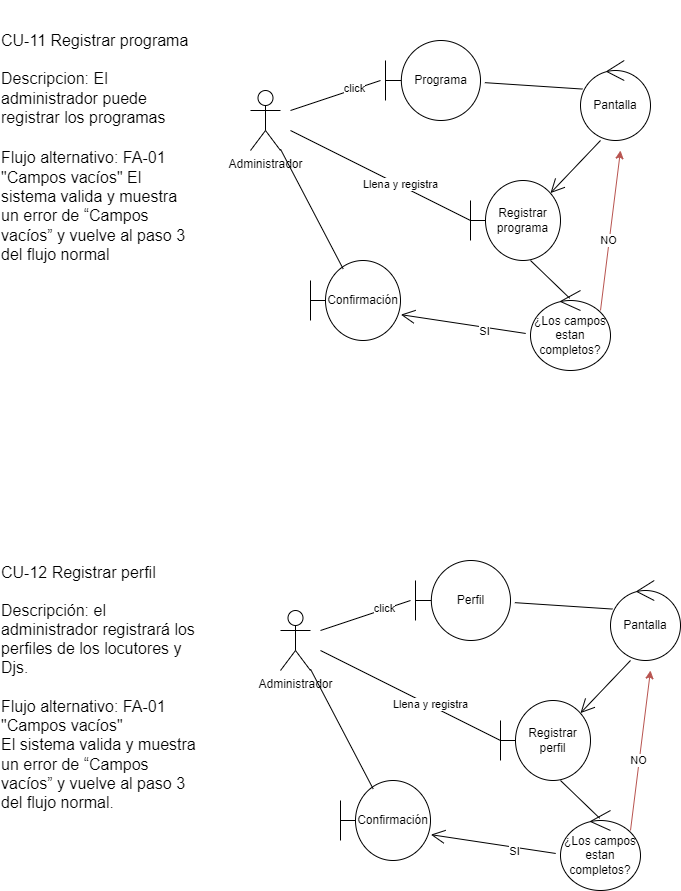

The diagram above was exported from draw.io. Its source (the exported page's mxGraphModel, read from the mxfile embedded in the PNG):
<mxGraphModel dx="1050" dy="541" grid="1" gridSize="10" guides="1" tooltips="1" connect="1" arrows="1" fold="1" page="1" pageScale="1" pageWidth="850" pageHeight="1100" math="0" shadow="0">
  <root>
    <mxCell id="0" />
    <mxCell id="1" parent="0" />
    <mxCell id="pNlp683F4NEjtTmWEUjE-1" value="&lt;br&gt;&lt;div style=&quot;text-align: left;&quot;&gt;&lt;span style=&quot;font-family: &amp;quot;Liberation Serif&amp;quot;, &amp;quot;Liberation Serif_EmbeddedFont&amp;quot;, &amp;quot;Liberation Serif_MSFontService&amp;quot;, sans-serif; font-size: 12pt; font-variant-ligatures: none; margin: 0px; padding: 0px; user-select: text; -webkit-user-drag: none; -webkit-tap-highlight-color: transparent;&quot; class=&quot;NormalTextRun SCXW234661970 BCX0&quot;&gt;CU-&lt;/span&gt;&lt;span style=&quot;font-family: &amp;quot;Liberation Serif&amp;quot;, &amp;quot;Liberation Serif_EmbeddedFont&amp;quot;, &amp;quot;Liberation Serif_MSFontService&amp;quot;, sans-serif; font-size: 12pt; font-variant-ligatures: none; margin: 0px; padding: 0px; user-select: text; -webkit-user-drag: none; -webkit-tap-highlight-color: transparent;&quot; class=&quot;NormalTextRun SCXW234661970 BCX0&quot;&gt;11&lt;/span&gt;&lt;span style=&quot;font-family: &amp;quot;Liberation Serif&amp;quot;, &amp;quot;Liberation Serif_EmbeddedFont&amp;quot;, &amp;quot;Liberation Serif_MSFontService&amp;quot;, sans-serif; font-size: 12pt; font-variant-ligatures: none; margin: 0px; padding: 0px; user-select: text; -webkit-user-drag: none; -webkit-tap-highlight-color: transparent;&quot; class=&quot;NormalTextRun SCXW234661970 BCX0&quot;&gt; &lt;/span&gt;&lt;span style=&quot;font-family: &amp;quot;Liberation Serif&amp;quot;, &amp;quot;Liberation Serif_EmbeddedFont&amp;quot;, &amp;quot;Liberation Serif_MSFontService&amp;quot;, sans-serif; font-size: 12pt; font-variant-ligatures: none; margin: 0px; padding: 0px; user-select: text; -webkit-user-drag: none; -webkit-tap-highlight-color: transparent;&quot; class=&quot;NormalTextRun SCXW234661970 BCX0&quot;&gt;Registrar programa&lt;/span&gt;&lt;/div&gt;&lt;span style=&quot;margin: 0px; padding: 0px; user-select: text; -webkit-user-drag: none; -webkit-tap-highlight-color: transparent; color: rgb(0, 0, 0); font-style: normal; font-variant-caps: normal; font-weight: 400; letter-spacing: normal; orphans: 2; text-indent: 0px; text-transform: none; widows: 2; word-spacing: 0px; -webkit-text-stroke-width: 0px; background-color: rgb(255, 255, 255); text-decoration-thickness: initial; text-decoration-style: initial; text-decoration-color: initial; font-size: 12pt; line-height: 19.425px; font-family: &amp;quot;Liberation Serif&amp;quot;, &amp;quot;Liberation Serif_EmbeddedFont&amp;quot;, &amp;quot;Liberation Serif_MSFontService&amp;quot;, sans-serif; font-variant-ligatures: none !important;&quot; class=&quot;TextRun SCXW234661970 BCX0&quot; lang=&quot;ES-MX&quot; data-contrast=&quot;auto&quot;&gt;&lt;span style=&quot;margin: 0px; padding: 0px; user-select: text; -webkit-user-drag: none; -webkit-tap-highlight-color: transparent;&quot; class=&quot;NormalTextRun SCXW234661970 BCX0&quot;&gt;&lt;div style=&quot;text-align: left;&quot;&gt;&lt;span style=&quot;font-size: 12pt; font-variant-ligatures: normal;&quot;&gt;&lt;br&gt;&lt;/span&gt;&lt;/div&gt;&lt;div style=&quot;text-align: left;&quot;&gt;&lt;span style=&quot;font-size: 12pt; font-variant-ligatures: normal;&quot;&gt;Descripcion: El administrador puede&lt;/span&gt;&lt;span style=&quot;font-size: 12pt; margin: 0px; padding: 0px; user-select: text; -webkit-user-drag: none; -webkit-tap-highlight-color: transparent;&quot; class=&quot;NormalTextRun SCXW139100637 BCX0&quot;&gt; registrar &lt;/span&gt;&lt;span style=&quot;font-size: 12pt; margin: 0px; padding: 0px; user-select: text; -webkit-user-drag: none; -webkit-tap-highlight-color: transparent;&quot; class=&quot;NormalTextRun SCXW139100637 BCX0&quot;&gt;los &lt;/span&gt;&lt;span style=&quot;font-size: 12pt; margin: 0px; padding: 0px; user-select: text; -webkit-user-drag: none; -webkit-tap-highlight-color: transparent;&quot; class=&quot;NormalTextRun SCXW139100637 BCX0&quot;&gt;programas&lt;/span&gt;&lt;/div&gt;&lt;div style=&quot;margin: 0px; padding: 0px; user-select: text; -webkit-user-drag: none; -webkit-tap-highlight-color: transparent; overflow: visible; cursor: text; clear: both; position: relative; direction: ltr; font-family: &amp;quot;Segoe UI&amp;quot;, &amp;quot;Segoe UI Web&amp;quot;, Arial, Verdana, sans-serif; font-size: 12px; font-variant-ligatures: normal; text-align: start;&quot; class=&quot;OutlineElement Ltr SCXW145385031 BCX0&quot;&gt;&lt;p style=&quot;margin: 0px; padding: 0px; user-select: text; -webkit-user-drag: none; -webkit-tap-highlight-color: transparent; overflow-wrap: break-word; vertical-align: baseline; font-kerning: none; background-color: transparent; color: windowtext;&quot; class=&quot;Paragraph SCXW145385031 BCX0&quot;&gt;&lt;span style=&quot;margin: 0px; padding: 0px; user-select: text; -webkit-user-drag: none; -webkit-tap-highlight-color: transparent; font-variant-ligatures: none !important; font-size: 12pt; line-height: 19.425px; font-family: &amp;quot;Liberation Serif&amp;quot;, &amp;quot;Liberation Serif_EmbeddedFont&amp;quot;, &amp;quot;Liberation Serif_MSFontService&amp;quot;, sans-serif;&quot; class=&quot;TextRun SCXW145385031 BCX0&quot; lang=&quot;ES-MX&quot; data-contrast=&quot;auto&quot;&gt;&lt;/span&gt;&lt;span style=&quot;margin: 0px; padding: 0px; user-select: text; -webkit-user-drag: none; -webkit-tap-highlight-color: transparent; font-size: 12pt; line-height: 19.425px; font-family: &amp;quot;Liberation Serif&amp;quot;, &amp;quot;Liberation Serif_EmbeddedFont&amp;quot;, &amp;quot;Liberation Serif_MSFontService&amp;quot;, sans-serif;&quot; data-ccp-props=&quot;{&amp;quot;335559739&amp;quot;:240}&quot; class=&quot;EOP SCXW145385031 BCX0&quot;&gt;&amp;nbsp;&lt;/span&gt;&lt;/p&gt;&lt;/div&gt;&lt;div style=&quot;text-align: left;&quot;&gt;&lt;span style=&quot;font-size: 12pt; background-color: transparent; color: windowtext;&quot;&gt;Flujo alternativo: FA-01 &quot;Campos vacíos&quot; El sistema valida y muestra un error de “Campos vacíos” y vuelve al paso 3 del flujo normal&lt;/span&gt;&lt;span style=&quot;font-size: 12pt; font-variant-ligatures: normal;&quot;&gt;&amp;nbsp;&lt;/span&gt;&lt;/div&gt;&lt;/span&gt;&lt;/span&gt;" style="text;html=1;strokeColor=none;fillColor=none;align=center;verticalAlign=middle;whiteSpace=wrap;rounded=0;" parent="1" vertex="1">
      <mxGeometry x="40" y="10" width="200" height="280" as="geometry" />
    </mxCell>
    <mxCell id="kSt1ve_NVRKygdWcQ8N7-1" value="Administrador&lt;br&gt;" style="shape=umlActor;verticalLabelPosition=bottom;verticalAlign=top;html=1;" vertex="1" parent="1">
      <mxGeometry x="290" y="100" width="30" height="60" as="geometry" />
    </mxCell>
    <mxCell id="kSt1ve_NVRKygdWcQ8N7-8" value="Programa" style="shape=umlBoundary;whiteSpace=wrap;html=1;" vertex="1" parent="1">
      <mxGeometry x="425" y="50" width="95" height="80" as="geometry" />
    </mxCell>
    <mxCell id="kSt1ve_NVRKygdWcQ8N7-10" value="" style="endArrow=none;html=1;rounded=0;" edge="1" parent="1">
      <mxGeometry width="50" height="50" relative="1" as="geometry">
        <mxPoint x="330" y="120" as="sourcePoint" />
        <mxPoint x="420" y="90" as="targetPoint" />
      </mxGeometry>
    </mxCell>
    <mxCell id="kSt1ve_NVRKygdWcQ8N7-11" value="click" style="edgeLabel;html=1;align=center;verticalAlign=middle;resizable=0;points=[];" vertex="1" connectable="0" parent="kSt1ve_NVRKygdWcQ8N7-10">
      <mxGeometry x="0.4053" y="1" relative="1" as="geometry">
        <mxPoint as="offset" />
      </mxGeometry>
    </mxCell>
    <mxCell id="kSt1ve_NVRKygdWcQ8N7-12" value="Pantalla" style="ellipse;shape=umlControl;whiteSpace=wrap;html=1;" vertex="1" parent="1">
      <mxGeometry x="620" y="70" width="70" height="80" as="geometry" />
    </mxCell>
    <mxCell id="kSt1ve_NVRKygdWcQ8N7-13" value="Registrar programa" style="shape=umlBoundary;whiteSpace=wrap;html=1;" vertex="1" parent="1">
      <mxGeometry x="510" y="190" width="90" height="80" as="geometry" />
    </mxCell>
    <mxCell id="kSt1ve_NVRKygdWcQ8N7-14" value="¿Los campos estan completos?" style="ellipse;shape=umlControl;whiteSpace=wrap;html=1;" vertex="1" parent="1">
      <mxGeometry x="570" y="300" width="80" height="80" as="geometry" />
    </mxCell>
    <mxCell id="kSt1ve_NVRKygdWcQ8N7-15" value="Confirmación" style="shape=umlBoundary;whiteSpace=wrap;html=1;" vertex="1" parent="1">
      <mxGeometry x="350" y="270" width="90" height="80" as="geometry" />
    </mxCell>
    <mxCell id="kSt1ve_NVRKygdWcQ8N7-16" value="" style="endArrow=none;html=1;rounded=0;entryX=0.029;entryY=0.357;entryDx=0;entryDy=0;entryPerimeter=0;exitX=1.046;exitY=0.527;exitDx=0;exitDy=0;exitPerimeter=0;" edge="1" parent="1" source="kSt1ve_NVRKygdWcQ8N7-8" target="kSt1ve_NVRKygdWcQ8N7-12">
      <mxGeometry width="50" height="50" relative="1" as="geometry">
        <mxPoint x="530" y="90" as="sourcePoint" />
        <mxPoint x="580" y="40" as="targetPoint" />
      </mxGeometry>
    </mxCell>
    <mxCell id="kSt1ve_NVRKygdWcQ8N7-17" value="" style="endArrow=open;endFill=1;endSize=12;html=1;rounded=0;exitX=0.286;exitY=1;exitDx=0;exitDy=0;exitPerimeter=0;entryX=0.889;entryY=0.157;entryDx=0;entryDy=0;entryPerimeter=0;" edge="1" parent="1" source="kSt1ve_NVRKygdWcQ8N7-12" target="kSt1ve_NVRKygdWcQ8N7-13">
      <mxGeometry width="160" relative="1" as="geometry">
        <mxPoint x="440" y="300" as="sourcePoint" />
        <mxPoint x="600" y="300" as="targetPoint" />
      </mxGeometry>
    </mxCell>
    <mxCell id="kSt1ve_NVRKygdWcQ8N7-18" value="" style="endArrow=open;endFill=1;endSize=12;html=1;rounded=0;exitX=-0.06;exitY=0.537;exitDx=0;exitDy=0;exitPerimeter=0;entryX=1.004;entryY=0.677;entryDx=0;entryDy=0;entryPerimeter=0;" edge="1" parent="1" source="kSt1ve_NVRKygdWcQ8N7-14" target="kSt1ve_NVRKygdWcQ8N7-15">
      <mxGeometry width="160" relative="1" as="geometry">
        <mxPoint x="370" y="410" as="sourcePoint" />
        <mxPoint x="530" y="410" as="targetPoint" />
      </mxGeometry>
    </mxCell>
    <mxCell id="kSt1ve_NVRKygdWcQ8N7-19" value="SI" style="edgeLabel;html=1;align=center;verticalAlign=middle;resizable=0;points=[];" vertex="1" connectable="0" parent="kSt1ve_NVRKygdWcQ8N7-18">
      <mxGeometry x="-0.3269" y="3" relative="1" as="geometry">
        <mxPoint y="1" as="offset" />
      </mxGeometry>
    </mxCell>
    <mxCell id="kSt1ve_NVRKygdWcQ8N7-20" value="" style="endArrow=none;html=1;rounded=0;exitX=0.364;exitY=0.107;exitDx=0;exitDy=0;exitPerimeter=0;" edge="1" parent="1" source="kSt1ve_NVRKygdWcQ8N7-15" target="kSt1ve_NVRKygdWcQ8N7-1">
      <mxGeometry width="50" height="50" relative="1" as="geometry">
        <mxPoint x="380" y="270" as="sourcePoint" />
        <mxPoint x="430" y="220" as="targetPoint" />
      </mxGeometry>
    </mxCell>
    <mxCell id="kSt1ve_NVRKygdWcQ8N7-21" value="" style="endArrow=none;html=1;rounded=0;exitX=0.49;exitY=0.097;exitDx=0;exitDy=0;exitPerimeter=0;" edge="1" parent="1" source="kSt1ve_NVRKygdWcQ8N7-14">
      <mxGeometry width="50" height="50" relative="1" as="geometry">
        <mxPoint x="520" y="320" as="sourcePoint" />
        <mxPoint x="570" y="270" as="targetPoint" />
      </mxGeometry>
    </mxCell>
    <mxCell id="kSt1ve_NVRKygdWcQ8N7-22" value="" style="endArrow=classic;html=1;rounded=0;fillColor=#f8cecc;strokeColor=#b85450;" edge="1" parent="1">
      <mxGeometry width="50" height="50" relative="1" as="geometry">
        <mxPoint x="640" y="320" as="sourcePoint" />
        <mxPoint x="660" y="160" as="targetPoint" />
      </mxGeometry>
    </mxCell>
    <mxCell id="kSt1ve_NVRKygdWcQ8N7-23" value="NO" style="edgeLabel;html=1;align=center;verticalAlign=middle;resizable=0;points=[];" vertex="1" connectable="0" parent="kSt1ve_NVRKygdWcQ8N7-22">
      <mxGeometry x="-0.1212" y="1" relative="1" as="geometry">
        <mxPoint as="offset" />
      </mxGeometry>
    </mxCell>
    <mxCell id="kSt1ve_NVRKygdWcQ8N7-25" value="" style="endArrow=none;html=1;rounded=0;fillColor=#CC0000;" edge="1" parent="1">
      <mxGeometry width="50" height="50" relative="1" as="geometry">
        <mxPoint x="330" y="140" as="sourcePoint" />
        <mxPoint x="510" y="230" as="targetPoint" />
      </mxGeometry>
    </mxCell>
    <mxCell id="kSt1ve_NVRKygdWcQ8N7-26" value="Llena y registra" style="edgeLabel;html=1;align=center;verticalAlign=middle;resizable=0;points=[];" vertex="1" connectable="0" parent="kSt1ve_NVRKygdWcQ8N7-25">
      <mxGeometry x="0.2089" relative="1" as="geometry">
        <mxPoint y="-1" as="offset" />
      </mxGeometry>
    </mxCell>
    <mxCell id="kSt1ve_NVRKygdWcQ8N7-27" value="&lt;br&gt;&lt;div style=&quot;text-align: left;&quot;&gt;&lt;span style=&quot;font-family: &amp;quot;Liberation Serif&amp;quot;, &amp;quot;Liberation Serif_EmbeddedFont&amp;quot;, &amp;quot;Liberation Serif_MSFontService&amp;quot;, sans-serif; font-size: 12pt; font-variant-ligatures: none; margin: 0px; padding: 0px; user-select: text; -webkit-user-drag: none; -webkit-tap-highlight-color: transparent;&quot; class=&quot;NormalTextRun SCXW234661970 BCX0&quot;&gt;CU-&lt;/span&gt;&lt;span style=&quot;font-family: &amp;quot;Liberation Serif&amp;quot;, &amp;quot;Liberation Serif_EmbeddedFont&amp;quot;, &amp;quot;Liberation Serif_MSFontService&amp;quot;, sans-serif; font-size: 12pt; font-variant-ligatures: none; margin: 0px; padding: 0px; user-select: text; -webkit-user-drag: none; -webkit-tap-highlight-color: transparent;&quot; class=&quot;NormalTextRun SCXW234661970 BCX0&quot;&gt;12&lt;/span&gt;&lt;span style=&quot;font-family: &amp;quot;Liberation Serif&amp;quot;, &amp;quot;Liberation Serif_EmbeddedFont&amp;quot;, &amp;quot;Liberation Serif_MSFontService&amp;quot;, sans-serif; font-size: 12pt; font-variant-ligatures: none; margin: 0px; padding: 0px; user-select: text; -webkit-user-drag: none; -webkit-tap-highlight-color: transparent;&quot; class=&quot;NormalTextRun SCXW234661970 BCX0&quot;&gt;&amp;nbsp;Registrar perfil&lt;/span&gt;&lt;/div&gt;&lt;div style=&quot;text-align: left;&quot;&gt;&lt;span style=&quot;font-family: &amp;quot;Liberation Serif&amp;quot;, &amp;quot;Liberation Serif_EmbeddedFont&amp;quot;, &amp;quot;Liberation Serif_MSFontService&amp;quot;, sans-serif; font-size: 12pt; font-variant-ligatures: none; margin: 0px; padding: 0px; user-select: text; -webkit-user-drag: none; -webkit-tap-highlight-color: transparent;&quot; class=&quot;NormalTextRun SCXW234661970 BCX0&quot;&gt;&lt;br&gt;&lt;/span&gt;&lt;/div&gt;&lt;div style=&quot;text-align: left;&quot;&gt;&lt;span style=&quot;font-family: &amp;quot;Liberation Serif&amp;quot;, &amp;quot;Liberation Serif_EmbeddedFont&amp;quot;, &amp;quot;Liberation Serif_MSFontService&amp;quot;, sans-serif; font-size: 12pt; font-variant-ligatures: none; margin: 0px; padding: 0px; user-select: text; -webkit-user-drag: none; -webkit-tap-highlight-color: transparent;&quot; class=&quot;NormalTextRun SCXW234661970 BCX0&quot;&gt;Descripción: el administrador registrará los perfiles de los locutores y Djs.&lt;/span&gt;&lt;/div&gt;&lt;div style=&quot;text-align: left;&quot;&gt;&lt;span style=&quot;font-family: &amp;quot;Liberation Serif&amp;quot;, &amp;quot;Liberation Serif_EmbeddedFont&amp;quot;, &amp;quot;Liberation Serif_MSFontService&amp;quot;, sans-serif; font-size: 12pt; font-variant-ligatures: none; margin: 0px; padding: 0px; user-select: text; -webkit-user-drag: none; -webkit-tap-highlight-color: transparent;&quot; class=&quot;NormalTextRun SCXW234661970 BCX0&quot;&gt;&lt;br&gt;&lt;/span&gt;&lt;/div&gt;&lt;div style=&quot;text-align: left;&quot;&gt;&lt;span style=&quot;font-family: &amp;quot;Liberation Serif&amp;quot;, &amp;quot;Liberation Serif_EmbeddedFont&amp;quot;, &amp;quot;Liberation Serif_MSFontService&amp;quot;, sans-serif; font-size: 12pt; font-variant-ligatures: none; margin: 0px; padding: 0px; user-select: text; -webkit-user-drag: none; -webkit-tap-highlight-color: transparent;&quot; class=&quot;NormalTextRun SCXW234661970 BCX0&quot;&gt;Flujo alternativo: FA-01 &quot;Campos vacíos&quot;&lt;/span&gt;&lt;/div&gt;&lt;div style=&quot;margin: 0px; padding: 0px; user-select: text; -webkit-user-drag: none; -webkit-tap-highlight-color: transparent; overflow: visible; cursor: text; clear: both; position: relative; direction: ltr; font-family: &amp;quot;Segoe UI&amp;quot;, &amp;quot;Segoe UI Web&amp;quot;, Arial, Verdana, sans-serif; text-align: start; background-color: rgb(255, 255, 255);&quot; class=&quot;OutlineElement Ltr SCXW245478957 BCX0&quot;&gt;&lt;p style=&quot;margin: 0px; padding: 0px; user-select: text; -webkit-user-drag: none; -webkit-tap-highlight-color: transparent; overflow-wrap: break-word; vertical-align: baseline; font-kerning: none; background-color: transparent; color: windowtext;&quot; class=&quot;Paragraph SCXW245478957 BCX0&quot;&gt;&lt;span style=&quot;margin: 0px; padding: 0px; user-select: text; -webkit-user-drag: none; -webkit-tap-highlight-color: transparent; font-variant-ligatures: none !important; font-size: 12pt; line-height: 19.425px; font-family: &amp;quot;Liberation Serif&amp;quot;, &amp;quot;Liberation Serif_EmbeddedFont&amp;quot;, &amp;quot;Liberation Serif_MSFontService&amp;quot;, sans-serif;&quot; class=&quot;TextRun SCXW245478957 BCX0&quot; lang=&quot;ES-MX&quot; data-contrast=&quot;auto&quot;&gt;El sistema valida y muestra un error de “Campos vacíos” y vuelve al paso 3 del flujo normal.&lt;/span&gt;&lt;/p&gt;&lt;/div&gt;" style="text;html=1;strokeColor=none;fillColor=none;align=center;verticalAlign=middle;whiteSpace=wrap;rounded=0;" vertex="1" parent="1">
      <mxGeometry x="40" y="550" width="200" height="280" as="geometry" />
    </mxCell>
    <mxCell id="kSt1ve_NVRKygdWcQ8N7-28" value="Administrador&lt;br&gt;" style="shape=umlActor;verticalLabelPosition=bottom;verticalAlign=top;html=1;" vertex="1" parent="1">
      <mxGeometry x="320" y="620" width="30" height="60" as="geometry" />
    </mxCell>
    <mxCell id="kSt1ve_NVRKygdWcQ8N7-29" value="Perfil" style="shape=umlBoundary;whiteSpace=wrap;html=1;" vertex="1" parent="1">
      <mxGeometry x="455" y="570" width="95" height="80" as="geometry" />
    </mxCell>
    <mxCell id="kSt1ve_NVRKygdWcQ8N7-30" value="" style="endArrow=none;html=1;rounded=0;" edge="1" parent="1">
      <mxGeometry width="50" height="50" relative="1" as="geometry">
        <mxPoint x="360" y="640" as="sourcePoint" />
        <mxPoint x="450" y="610" as="targetPoint" />
      </mxGeometry>
    </mxCell>
    <mxCell id="kSt1ve_NVRKygdWcQ8N7-31" value="click" style="edgeLabel;html=1;align=center;verticalAlign=middle;resizable=0;points=[];" vertex="1" connectable="0" parent="kSt1ve_NVRKygdWcQ8N7-30">
      <mxGeometry x="0.4053" y="1" relative="1" as="geometry">
        <mxPoint as="offset" />
      </mxGeometry>
    </mxCell>
    <mxCell id="kSt1ve_NVRKygdWcQ8N7-32" value="Pantalla" style="ellipse;shape=umlControl;whiteSpace=wrap;html=1;" vertex="1" parent="1">
      <mxGeometry x="650" y="590" width="70" height="80" as="geometry" />
    </mxCell>
    <mxCell id="kSt1ve_NVRKygdWcQ8N7-33" value="Registrar perfil" style="shape=umlBoundary;whiteSpace=wrap;html=1;" vertex="1" parent="1">
      <mxGeometry x="540" y="710" width="90" height="80" as="geometry" />
    </mxCell>
    <mxCell id="kSt1ve_NVRKygdWcQ8N7-34" value="¿Los campos estan completos?" style="ellipse;shape=umlControl;whiteSpace=wrap;html=1;" vertex="1" parent="1">
      <mxGeometry x="600" y="820" width="80" height="80" as="geometry" />
    </mxCell>
    <mxCell id="kSt1ve_NVRKygdWcQ8N7-35" value="Confirmación" style="shape=umlBoundary;whiteSpace=wrap;html=1;" vertex="1" parent="1">
      <mxGeometry x="380" y="790" width="90" height="80" as="geometry" />
    </mxCell>
    <mxCell id="kSt1ve_NVRKygdWcQ8N7-36" value="" style="endArrow=none;html=1;rounded=0;entryX=0.029;entryY=0.357;entryDx=0;entryDy=0;entryPerimeter=0;exitX=1.046;exitY=0.527;exitDx=0;exitDy=0;exitPerimeter=0;" edge="1" parent="1" source="kSt1ve_NVRKygdWcQ8N7-29" target="kSt1ve_NVRKygdWcQ8N7-32">
      <mxGeometry width="50" height="50" relative="1" as="geometry">
        <mxPoint x="560" y="610" as="sourcePoint" />
        <mxPoint x="610" y="560" as="targetPoint" />
      </mxGeometry>
    </mxCell>
    <mxCell id="kSt1ve_NVRKygdWcQ8N7-37" value="" style="endArrow=open;endFill=1;endSize=12;html=1;rounded=0;exitX=0.286;exitY=1;exitDx=0;exitDy=0;exitPerimeter=0;entryX=0.889;entryY=0.157;entryDx=0;entryDy=0;entryPerimeter=0;" edge="1" parent="1" source="kSt1ve_NVRKygdWcQ8N7-32" target="kSt1ve_NVRKygdWcQ8N7-33">
      <mxGeometry width="160" relative="1" as="geometry">
        <mxPoint x="470" y="820" as="sourcePoint" />
        <mxPoint x="630" y="820" as="targetPoint" />
      </mxGeometry>
    </mxCell>
    <mxCell id="kSt1ve_NVRKygdWcQ8N7-38" value="" style="endArrow=open;endFill=1;endSize=12;html=1;rounded=0;exitX=-0.06;exitY=0.537;exitDx=0;exitDy=0;exitPerimeter=0;entryX=1.004;entryY=0.677;entryDx=0;entryDy=0;entryPerimeter=0;" edge="1" parent="1" source="kSt1ve_NVRKygdWcQ8N7-34" target="kSt1ve_NVRKygdWcQ8N7-35">
      <mxGeometry width="160" relative="1" as="geometry">
        <mxPoint x="400" y="930" as="sourcePoint" />
        <mxPoint x="560" y="930" as="targetPoint" />
      </mxGeometry>
    </mxCell>
    <mxCell id="kSt1ve_NVRKygdWcQ8N7-39" value="SI" style="edgeLabel;html=1;align=center;verticalAlign=middle;resizable=0;points=[];" vertex="1" connectable="0" parent="kSt1ve_NVRKygdWcQ8N7-38">
      <mxGeometry x="-0.3269" y="3" relative="1" as="geometry">
        <mxPoint y="1" as="offset" />
      </mxGeometry>
    </mxCell>
    <mxCell id="kSt1ve_NVRKygdWcQ8N7-40" value="" style="endArrow=none;html=1;rounded=0;exitX=0.364;exitY=0.107;exitDx=0;exitDy=0;exitPerimeter=0;" edge="1" parent="1" source="kSt1ve_NVRKygdWcQ8N7-35" target="kSt1ve_NVRKygdWcQ8N7-28">
      <mxGeometry width="50" height="50" relative="1" as="geometry">
        <mxPoint x="410" y="790" as="sourcePoint" />
        <mxPoint x="460" y="740" as="targetPoint" />
      </mxGeometry>
    </mxCell>
    <mxCell id="kSt1ve_NVRKygdWcQ8N7-41" value="" style="endArrow=none;html=1;rounded=0;exitX=0.49;exitY=0.097;exitDx=0;exitDy=0;exitPerimeter=0;" edge="1" parent="1" source="kSt1ve_NVRKygdWcQ8N7-34">
      <mxGeometry width="50" height="50" relative="1" as="geometry">
        <mxPoint x="550" y="840" as="sourcePoint" />
        <mxPoint x="600" y="790" as="targetPoint" />
      </mxGeometry>
    </mxCell>
    <mxCell id="kSt1ve_NVRKygdWcQ8N7-42" value="" style="endArrow=classic;html=1;rounded=0;fillColor=#f8cecc;strokeColor=#b85450;" edge="1" parent="1">
      <mxGeometry width="50" height="50" relative="1" as="geometry">
        <mxPoint x="670" y="840" as="sourcePoint" />
        <mxPoint x="690" y="680" as="targetPoint" />
      </mxGeometry>
    </mxCell>
    <mxCell id="kSt1ve_NVRKygdWcQ8N7-43" value="NO" style="edgeLabel;html=1;align=center;verticalAlign=middle;resizable=0;points=[];" vertex="1" connectable="0" parent="kSt1ve_NVRKygdWcQ8N7-42">
      <mxGeometry x="-0.1212" y="1" relative="1" as="geometry">
        <mxPoint as="offset" />
      </mxGeometry>
    </mxCell>
    <mxCell id="kSt1ve_NVRKygdWcQ8N7-44" value="" style="endArrow=none;html=1;rounded=0;fillColor=#CC0000;" edge="1" parent="1">
      <mxGeometry width="50" height="50" relative="1" as="geometry">
        <mxPoint x="360" y="660" as="sourcePoint" />
        <mxPoint x="540" y="750" as="targetPoint" />
      </mxGeometry>
    </mxCell>
    <mxCell id="kSt1ve_NVRKygdWcQ8N7-45" value="Llena y registra" style="edgeLabel;html=1;align=center;verticalAlign=middle;resizable=0;points=[];" vertex="1" connectable="0" parent="kSt1ve_NVRKygdWcQ8N7-44">
      <mxGeometry x="0.2089" relative="1" as="geometry">
        <mxPoint y="-1" as="offset" />
      </mxGeometry>
    </mxCell>
  </root>
</mxGraphModel>